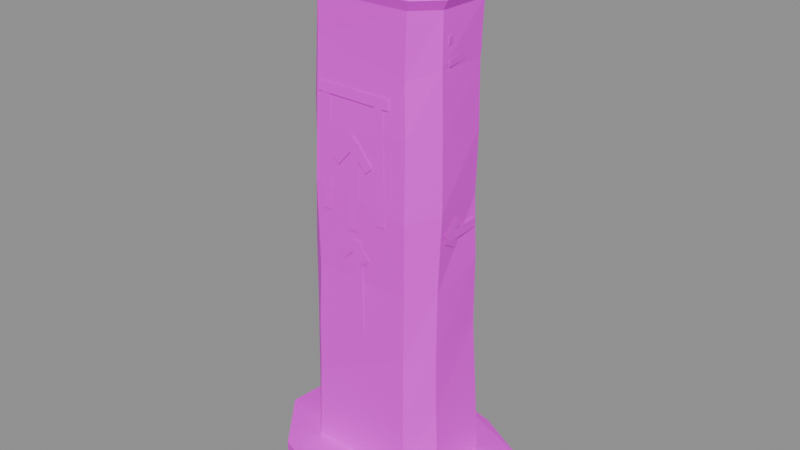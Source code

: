 # Source: building.waystone.2.blend  (saved by Blender 5.2.45; exported with 4.5.12 LTS)
import bpy
from mathutils import Matrix  # noqa: F401  (used for matrix-valued properties, if any)

bpy.ops.wm.read_factory_settings(use_empty=True)
scene = bpy.context.scene
scene.name = 'Scene'

# ---- images (referenced by path relative to the original .blend; pixels are not part of the script)
import os
ASSET_DIR = os.environ.get("B2B_ASSET_DIR", "")  # directory of the original .blend (textures are referenced by path, not embedded)
HERE = os.path.dirname(os.path.abspath(__file__))  # packed textures are extracted next to this script under _unpacked/

def load_image(name, relpath, width, height, colorspace="sRGB"):
    """Load a texture the original file referenced (path relative to the .blend, or extracted next to this script)."""
    p = next((c for c in (os.path.join(HERE, relpath), os.path.join(ASSET_DIR, relpath)) if relpath and os.path.exists(c)), "")
    if p:
        img = bpy.data.images.load(p, check_existing=True)
        img.name = name
    else:  # same state as the original file: an image datablock whose file is absent (Cycles renders it pink)
        img = bpy.data.images.new(name, width, height)
        img.source = "FILE"
        img.filepath = "//" + (relpath or name)
    img.colorspace_settings.name = colorspace
    return img
img_palette_png = load_image('palette.png', 'palette.png', 1024, 1024, 'sRGB')

# ---- materials (node trees are filled in below, after node groups)
mat_palette = bpy.data.materials.new('palette')

# ---- material node trees
mat_palette.use_nodes = True; mat_palette.node_tree.nodes.clear()
_N = mat_palette.node_tree.nodes; _L = mat_palette.node_tree.links
n0 = _N.new('ShaderNodeBsdfPrincipled'); n0.name = 'Principled BSDF'; n0.location = (-200, 100)
n0.inputs[10].default_value = 0.005
n1 = _N.new('ShaderNodeOutputMaterial'); n1.name = 'Material Output'; n1.location = (200, 100)
n2 = _N.new('ShaderNodeTexImage'); n2.name = 'Image Texture'; n2.location = (0, 0)
n2.image = img_palette_png
n2.interpolation = 'Closest'
_L.new(n0.outputs[0], n1.inputs[0])
_L.new(n2.outputs[0], n0.inputs[0])
n1.is_active_output = True

# ---- meshes
me_waystone = bpy.data.meshes.new('waystone')
me_waystone.from_pydata([(0.2246, -0.1002, 0.06), (0.2232, 0.1003, 0.06), (0.1608, 0.1693, 0.06), (-0.2039, 0.1748, 0.06), (-0.2795, 0.1002, 0.06), (-0.2762, -0.1, 0.06), (-0.2071, -0.1671, 0.06), (0.1528, -0.1646, 0.06), (0.234, -0.1016, 0.1851), (0.2412, 0.0998, 0.1367), (0.1584, 0.1758, 0.1623), (-0.2009, 0.1692, 0.1349), (-0.2734, 0.09847, 0.1954), (-0.2683, -0.09766, 0.1283), (-0.1957, -0.1693, 0.1679), (0.1524, -0.1671, 0.1673), (0.2249, -0.09834, 0.3673), (0.2314, 0.09493, 0.3469), (0.1643, 0.1706, 0.3879), (-0.1867, 0.1588, 0.3525), (-0.2626, 0.09395, 0.3777), (-0.2632, -0.09756, 0.3284), (-0.1911, -0.1649, 0.3823), (0.1515, -0.1675, 0.3381), (0.2221, -0.09985, 0.5556), (0.2207, 0.08554, 0.6041), (0.1623, 0.1593, 0.5756), (-0.1766, 0.1535, 0.5822), (-0.2511, 0.08703, 0.5467), (-0.2531, -0.1014, 0.6113), (-0.1814, -0.1706, 0.5543), (0.1475, -0.1625, 0.5521), (0.222, -0.09814, 0.7807), (0.2262, 0.07786, 0.8373), (0.1516, 0.1499, 0.8104), (-0.175, 0.1494, 0.7775), (-0.2432, 0.08218, 0.8288), (-0.2495, -0.1035, 0.8078), (-0.1715, -0.1681, 0.7768), (0.1525, -0.166, 0.7725), (0.2362, -0.1012, 1.042), (0.2196, 0.07442, 1.041), (0.153, 0.1383, 1.036), (-0.1688, 0.1478, 1.012), (-0.24, 0.07409, 1.076), (-0.2354, -0.1023, 1.033), (-0.1695, -0.176, 1.063), (0.1625, -0.1773, 1.015), (0.2331, -0.1009, 1.252), (0.2274, 0.07186, 1.247), (0.158, 0.1352, 1.263), (-0.1656, 0.1447, 1.233), (-0.2162, 0.0684, 1.277), (-0.2332, -0.1013, 1.282), (-0.16, -0.1755, 1.238), (0.1623, -0.1726, 1.263), (0.2282, -0.1016, 1.462), (0.2274, 0.06668, 1.449), (0.1599, 0.1368, 1.437), (-0.1571, 0.1368, 1.466), (-0.2222, 0.06482, 1.424), (-0.2187, -0.1032, 1.485), (-0.1532, -0.1678, 1.496), (0.1545, -0.1671, 1.426), (0.2284, -0.1014, 1.62), (0.2363, 0.06548, 1.62), (0.1563, 0.1342, 1.62), (-0.1515, 0.1399, 1.62), (-0.2155, 0.06094, 1.62), (-0.2116, -0.1001, 1.62), (-0.1438, -0.1724, 1.62), (0.1627, -0.1681, 1.62), (0.246, -0.1081, 1.65), (0.2546, 0.07213, 1.65), (0.1682, 0.1463, 1.65), (-0.1642, 0.1526, 1.65), (-0.2334, 0.06723, 1.65), (-0.2292, -0.1067, 1.65), (-0.1559, -0.1848, 1.65), (0.1751, -0.1801, 1.65), (0.1577, -0.01276, 1.79), (-0.1423, -0.01506, 1.78), (-0.1079, -0.178, 0.98), (-0.1073, -0.1761, 1.339), (-0.1373, -0.1762, 1.339), (-0.1379, -0.1781, 0.98), (0.09094, -0.1796, 0.9822), (0.08355, -0.1746, 1.34), (0.05356, -0.1746, 1.339), (0.06095, -0.1797, 0.9815), (-0.1484, -0.1764, 1.34), (0.1038, -0.1744, 1.337), (0.1041, -0.1734, 1.369), (-0.148, -0.1754, 1.372), (-0.00289, -0.1712, 0.5973), (-0.0006467, -0.1768, 0.9073), (-0.03265, -0.177, 0.9075), (-0.03489, -0.1714, 0.5976), (-0.03075, -0.1771, 0.9128), (-0.08666, -0.1752, 0.8589), (-0.06444, -0.1744, 0.8359), (-0.008527, -0.1763, 0.8898), (-0.03633, -0.1761, 0.8827), (0.003946, -0.1737, 0.8325), (0.02891, -0.1745, 0.8525), (-0.01137, -0.1768, 0.9027), (-0.01172, -0.1776, 0.9371), (-0.0001601, -0.1783, 1.216), (-0.03213, -0.1783, 1.217), (-0.04369, -0.1777, 0.9384), (-0.02859, -0.1782, 1.238), (-0.1007, -0.179, 1.155), (-0.07647, -0.1792, 1.134), (-0.004331, -0.1784, 1.218), (-0.03634, -0.1785, 1.203), (0.02267, -0.1789, 1.132), (0.04733, -0.1786, 1.153), (-0.01168, -0.1782, 1.224), (0.2265, 0.06958, 0.9698), (0.2322, -0.06309, 0.9693), (0.2316, -0.06301, 0.9373), (0.2259, 0.06967, 0.9378), (0.233, -0.06899, 0.9445), (0.2291, -0.007604, 0.9809), (0.2302, -0.02388, 1.008), (0.234, -0.08526, 0.972), (0.2331, -0.08212, 0.942), (0.2263, -0.0278, 0.9088), (0.2261, -0.01115, 0.936), (0.2329, -0.06547, 0.9693), (-0.246, 0.07393, 0.9424), (-0.2444, -0.07107, 0.9335), (-0.2432, -0.07301, 0.9654), (-0.2448, 0.07199, 0.9743), (-0.2435, -0.05942, 0.9586), (-0.2445, -0.008968, 0.9204), (-0.2454, -0.02829, 0.8949), (-0.2444, -0.07875, 0.9331), (-0.2431, -0.07831, 0.9651), (-0.2419, -0.02543, 1.004), (-0.2429, -0.006594, 0.9777), (-0.244, -0.05947, 0.9392), (0.2259, 0.0737, 1.493), (0.2329, -0.07635, 1.483), (0.232, -0.07498, 1.462), (0.2249, 0.07507, 1.473), (-0.222, -0.07001, 1.493), (-0.2147, 0.0761, 1.483), (-0.216, 0.07479, 1.462), (-0.2233, -0.07132, 1.472), (0.2109, 0.08898, 1.547), (0.2331, -0.0812, 1.547), (0.2327, -0.08114, 1.525), (0.2105, 0.08903, 1.526), (-0.2194, -0.08369, 1.544), (-0.2029, 0.08639, 1.535), (-0.2041, 0.08544, 1.514), (-0.2205, -0.08464, 1.523), (0.401, -0.01133, 0.0), (0.401, -0.01133, 0.1192), (0.3688, 0.1543, 0.0), (0.3688, 0.1543, 0.1129), (0.1639, 0.2735, 0.0), (0.1639, 0.2735, 0.09172), (-0.00465, 0.3088, 0.0), (-0.00465, 0.3088, 0.0946), (-0.288, 0.2851, 0.0), (-0.288, 0.2851, 0.08657), (-0.401, 0.1428, 0.0), (-0.401, 0.1428, 0.09519), (-0.4005, -0.08784, 0.0), (-0.4005, -0.08784, 0.1166), (-0.2638, -0.2626, 0.0), (-0.2638, -0.2626, 0.1077), (-0.1449, -0.3088, 0.0), (-0.1449, -0.3088, 0.1174), (0.2115, -0.2749, 0.0), (0.2115, -0.2749, 0.1043), (0.3063, -0.1996, 0.0), (0.3063, -0.1996, 0.09661)], [], [(0, 1, 9, 8), (1, 2, 10, 9), (2, 3, 11, 10), (3, 4, 12, 11), (4, 5, 13, 12), (5, 6, 14, 13), (6, 7, 15, 14), (7, 0, 8, 15), (8, 9, 17, 16), (9, 10, 18, 17), (10, 11, 19, 18), (11, 12, 20, 19), (12, 13, 21, 20), (13, 14, 22, 21), (14, 15, 23, 22), (15, 8, 16, 23), (16, 17, 25, 24), (17, 18, 26, 25), (18, 19, 27, 26), (19, 20, 28, 27), (20, 21, 29, 28), (21, 22, 30, 29), (22, 23, 31, 30), (23, 16, 24, 31), (24, 25, 33, 32), (25, 26, 34, 33), (26, 27, 35, 34), (27, 28, 36, 35), (28, 29, 37, 36), (29, 30, 38, 37), (30, 31, 39, 38), (31, 24, 32, 39), (32, 33, 41, 40), (33, 34, 42, 41), (34, 35, 43, 42), (35, 36, 44, 43), (36, 37, 45, 44), (37, 38, 46, 45), (38, 39, 47, 46), (39, 32, 40, 47), (40, 41, 49, 48), (41, 42, 50, 49), (42, 43, 51, 50), (43, 44, 52, 51), (44, 45, 53, 52), (45, 46, 54, 53), (46, 47, 55, 54), (47, 40, 48, 55), (48, 49, 57, 56), (49, 50, 58, 57), (50, 51, 59, 58), (51, 52, 60, 59), (52, 53, 61, 60), (53, 54, 62, 61), (54, 55, 63, 62), (55, 48, 56, 63), (56, 57, 65, 64), (57, 58, 66, 65), (58, 59, 67, 66), (59, 60, 68, 67), (60, 61, 69, 68), (61, 62, 70, 69), (62, 63, 71, 70), (63, 56, 64, 71), (64, 65, 73, 72), (65, 66, 74, 73), (66, 67, 75, 74), (67, 68, 76, 75), (68, 69, 77, 76), (69, 70, 78, 77), (70, 71, 79, 78), (71, 64, 72, 79), (72, 73, 80), (73, 74, 75, 81, 80), (75, 76, 81), (76, 77, 81), (77, 78, 79, 80, 81), (79, 72, 80), (82, 83, 84, 85), (86, 87, 88, 89), (90, 91, 92, 93), (94, 95, 96, 97), (98, 99, 100, 101), (102, 103, 104, 105), (106, 107, 108, 109), (110, 111, 112, 113), (114, 115, 116, 117), (118, 119, 120, 121), (122, 123, 124, 125), (126, 127, 128, 129), (130, 131, 132, 133), (134, 135, 136, 137), (138, 139, 140, 141), (142, 143, 144, 145), (146, 147, 148, 149), (150, 151, 152, 153), (154, 155, 156, 157), (161, 163, 165), (163, 162, 164), (163, 164, 165), (164, 166, 167), (164, 167, 165), (167, 171, 165), (171, 161, 165), (159, 158, 160), (159, 160, 161), (160, 162, 163), (160, 163, 161), (171, 159, 161), (162, 160, 158), (162, 158, 178), (162, 178, 176), (162, 176, 174), (162, 174, 172), (162, 172, 170), (162, 170, 168), (162, 168, 166), (162, 166, 164), (166, 168, 169), (166, 169, 167), (169, 171, 167), (169, 168, 170), (169, 170, 171), (170, 172, 173), (170, 173, 171), (173, 175, 171), (175, 159, 171), (177, 179, 159), (179, 178, 158), (179, 158, 159), (175, 177, 159), (172, 174, 175), (172, 175, 173), (174, 176, 177), (174, 177, 175), (176, 178, 179), (176, 179, 177)])
_uv = me_waystone.uv_layers.new(name='UVMap')
_uv.uv.foreach_set('vector', [0.3125, 0.5, 0.3125, 0.5, 0.3125, 0.5, 0.3125, 0.5, 0.3125, 0.5, 0.3125, 0.5, 0.3125, 0.5, 0.3125, 0.5, 0.3125, 0.5, 0.3125, 0.5, 0.3125, 0.5, 0.3125, 0.5, 0.3125, 0.5, 0.3125, 0.5, 0.3125, 0.5, 0.3125, 0.5, 0.3125, 0.5, 0.3125, 0.5, 0.3125, 0.5, 0.3125, 0.5, 0.3125, 0.5, 0.3125, 0.5, 0.3125, 0.5, 0.3125, 0.5, 0.3125, 0.5, 0.3125, 0.5, 0.3125, 0.5, 0.3125, 0.5, 0.3125, 0.5, 0.3125, 0.5, 0.3125, 0.5, 0.3125, 0.5, 0.1875, 0.8333, 0.1875, 0.8333, 0.1875, 0.8333, 0.1875, 0.8333, 0.3125, 0.5, 0.3125, 0.5, 0.3125, 0.5, 0.3125, 0.5, 0.1875, 0.8333, 0.1875, 0.8333, 0.1875, 0.8333, 0.1875, 0.8333, 0.4375, 0.8333, 0.4375, 0.8333, 0.4375, 0.8333, 0.4375, 0.8333, 0.3125, 0.5, 0.3125, 0.5, 0.3125, 0.5, 0.3125, 0.5, 0.1875, 0.8333, 0.1875, 0.8333, 0.1875, 0.8333, 0.1875, 0.8333, 0.1875, 0.8333, 0.1875, 0.8333, 0.1875, 0.8333, 0.1875, 0.8333, 0.4375, 0.8333, 0.4375, 0.8333, 0.4375, 0.8333, 0.4375, 0.8333, 0.1875, 0.8333, 0.1875, 0.8333, 0.1875, 0.8333, 0.1875, 0.8333, 0.1875, 0.8333, 0.1875, 0.8333, 0.1875, 0.8333, 0.1875, 0.8333, 0.1875, 0.8333, 0.1875, 0.8333, 0.1875, 0.8333, 0.1875, 0.8333, 0.1875, 0.8333, 0.1875, 0.8333, 0.1875, 0.8333, 0.1875, 0.8333, 0.1875, 0.8333, 0.1875, 0.8333, 0.1875, 0.8333, 0.1875, 0.8333, 0.1875, 0.8333, 0.1875, 0.8333, 0.1875, 0.8333, 0.1875, 0.8333, 0.1875, 0.8333, 0.1875, 0.8333, 0.1875, 0.8333, 0.1875, 0.8333, 0.1875, 0.8333, 0.1875, 0.8333, 0.1875, 0.8333, 0.1875, 0.8333, 0.1875, 0.8333, 0.1875, 0.8333, 0.1875, 0.8333, 0.1875, 0.8333, 0.1875, 0.8333, 0.1875, 0.8333, 0.1875, 0.8333, 0.1875, 0.8333, 0.1875, 0.8333, 0.1875, 0.8333, 0.1875, 0.8333, 0.1875, 0.8333, 0.1875, 0.8333, 0.1875, 0.8333, 0.1875, 0.8333, 0.1875, 0.8333, 0.1875, 0.8333, 0.1875, 0.8333, 0.1875, 0.8333, 0.1875, 0.8333, 0.1875, 0.8333, 0.1875, 0.8333, 0.1875, 0.8333, 0.1875, 0.8333, 0.1875, 0.8333, 0.1875, 0.8333, 0.1875, 0.8333, 0.1875, 0.8333, 0.1875, 0.8333, 0.1875, 0.8333, 0.1875, 0.8333, 0.1875, 0.8333, 0.1875, 0.8333, 0.1875, 0.8333, 0.1875, 0.8333, 0.1875, 0.8333, 0.1875, 0.8333, 0.1875, 0.8333, 0.1875, 0.8333, 0.1875, 0.8333, 0.1875, 0.8333, 0.1875, 0.8333, 0.1875, 0.8333, 0.1875, 0.8333, 0.1875, 0.8333, 0.1875, 0.8333, 0.1875, 0.8333, 0.1875, 0.8333, 0.1875, 0.8333, 0.1875, 0.8333, 0.1875, 0.8333, 0.1875, 0.8333, 0.1875, 0.8333, 0.1875, 0.8333, 0.1875, 0.8333, 0.1875, 0.8333, 0.1875, 0.8333, 0.1875, 0.8333, 0.1875, 0.8333, 0.1875, 0.8333, 0.1875, 0.8333, 0.1875, 0.8333, 0.1875, 0.8333, 0.1875, 0.8333, 0.1875, 0.8333, 0.1875, 0.8333, 0.1875, 0.8333, 0.1875, 0.8333, 0.1875, 0.8333, 0.1875, 0.8333, 0.1875, 0.8333, 0.1875, 0.8333, 0.1875, 0.8333, 0.1875, 0.8333, 0.1875, 0.8333, 0.1875, 0.8333, 0.1875, 0.8333, 0.1875, 0.8333, 0.1875, 0.8333, 0.1875, 0.8333, 0.1875, 0.8333, 0.1875, 0.8333, 0.1875, 0.8333, 0.1875, 0.8333, 0.1875, 0.8333, 0.1875, 0.8333, 0.1875, 0.8333, 0.1875, 0.8333, 0.1875, 0.8333, 0.1875, 0.8333, 0.1875, 0.8333, 0.1875, 0.8333, 0.1875, 0.8333, 0.1875, 0.8333, 0.1875, 0.8333, 0.1875, 0.8333, 0.1875, 0.8333, 0.1875, 0.8333, 0.1875, 0.8333, 0.1875, 0.8333, 0.1875, 0.8333, 0.1875, 0.8333, 0.1875, 0.8333, 0.1875, 0.8333, 0.1875, 0.8333, 0.1875, 0.8333, 0.1875, 0.8333, 0.1875, 0.8333, 0.1875, 0.8333, 0.1875, 0.8333, 0.1875, 0.8333, 0.1875, 0.8333, 0.1875, 0.8333, 0.1875, 0.8333, 0.1875, 0.8333, 0.1875, 0.8333, 0.1875, 0.8333, 0.1875, 0.8333, 0.1875, 0.8333, 0.1875, 0.8333, 0.1875, 0.8333, 0.1875, 0.8333, 0.1875, 0.8333, 0.1875, 0.8333, 0.1875, 0.8333, 0.1875, 0.8333, 0.1875, 0.8333, 0.1875, 0.8333, 0.1875, 0.8333, 0.1875, 0.8333, 0.1875, 0.8333, 0.1875, 0.8333, 0.1875, 0.8333, 0.1875, 0.8333, 0.1875, 0.8333, 0.1875, 0.8333, 0.1875, 0.8333, 0.1875, 0.8333, 0.1875, 0.8333, 0.1875, 0.8333, 0.1875, 0.8333, 0.1875, 0.8333, 0.1875, 0.8333, 0.1875, 0.8333, 0.1875, 0.8333, 0.1875, 0.8333, 0.1875, 0.8333, 0.1875, 0.8333, 0.1875, 0.8333, 0.1875, 0.8333, 0.1875, 0.8333, 0.1875, 0.8333, 0.1875, 0.8333, 0.1875, 0.8333, 0.1875, 0.8333, 0.1875, 0.8333, 0.1875, 0.8333, 0.1875, 0.8333, 0.1875, 0.8333, 0.1875, 0.8333, 0.1875, 0.8333, 0.1875, 0.8333, 0.1875, 0.8333, 0.1875, 0.8333, 0.1875, 0.8333, 0.1875, 0.8333, 0.1875, 0.8333, 0.1875, 0.8333, 0.1875, 0.8333, 0.1875, 0.8333, 0.1875, 0.8333, 0.1875, 0.8333, 0.1875, 0.8333, 0.1875, 0.8333, 0.1875, 0.8333, 0.1875, 0.8333, 0.1875, 0.8333, 0.1875, 0.8333, 0.1875, 0.8333, 0.1875, 0.8333, 0.1875, 0.8333, 0.1875, 0.8333, 0.1875, 0.8333, 0.1875, 0.8333, 0.1875, 0.8333, 0.1875, 0.8333, 0.1875, 0.8333, 0.1875, 0.8333, 0.1875, 0.8333, 0.1875, 0.8333, 0.1875, 0.8333, 0.1875, 0.8333, 0.0625, 0.3889, 0.0625, 0.3889, 0.0625, 0.3889, 0.0625, 0.3889, 0.0625, 0.3889, 0.0625, 0.3889, 0.0625, 0.3889, 0.0625, 0.3889, 0.0625, 0.3889, 0.0625, 0.3889, 0.0625, 0.3889, 0.0625, 0.3889, 0.0625, 0.3889, 0.0625, 0.3889, 0.0625, 0.3889, 0.0625, 0.3889, 0.0625, 0.3889, 0.0625, 0.3889, 0.0625, 0.3889, 0.0625, 0.3889, 0.0625, 0.3889, 0.0625, 0.3889, 0.6875, 0.8333, 0.6875, 0.8333, 0.6875, 0.8333, 0.6875, 0.8333, 0.6875, 0.8333, 0.6875, 0.8333, 0.6875, 0.8333, 0.6875, 0.8333, 0.6875, 0.8333, 0.6875, 0.8333, 0.6875, 0.8333, 0.6875, 0.8333, 0.6875, 0.8333, 0.6875, 0.8333, 0.6875, 0.8333, 0.6875, 0.8333, 0.6875, 0.8333, 0.6875, 0.8333, 0.6875, 0.8333, 0.6875, 0.8333, 0.6875, 0.8333, 0.6875, 0.8333, 0.6875, 0.8333, 0.6875, 0.8333, 0.6875, 0.8333, 0.6875, 0.8333, 0.6875, 0.8333, 0.6875, 0.8333, 0.6875, 0.8333, 0.6875, 0.8333, 0.6875, 0.8333, 0.6875, 0.8333, 0.6875, 0.8333, 0.6875, 0.8333, 0.6875, 0.8333, 0.6875, 0.8333, 0.6875, 0.8333, 0.6875, 0.8333, 0.6875, 0.8333, 0.6875, 0.8333, 0.6875, 0.8333, 0.6875, 0.8333, 0.6875, 0.8333, 0.6875, 0.8333, 0.6875, 0.8333, 0.6875, 0.8333, 0.6875, 0.8333, 0.6875, 0.8333, 0.6875, 0.8333, 0.6875, 0.8333, 0.6875, 0.8333, 0.6875, 0.8333, 0.6875, 0.8333, 0.6875, 0.8333, 0.6875, 0.8333, 0.6875, 0.8333, 0.6875, 0.8333, 0.6875, 0.8333, 0.6875, 0.8333, 0.6875, 0.8333, 0.6875, 0.8333, 0.6875, 0.8333, 0.6875, 0.8333, 0.6875, 0.8333, 0.6875, 0.8333, 0.6875, 0.8333, 0.6875, 0.8333, 0.6875, 0.8333, 0.6875, 0.8333, 0.6875, 0.8333, 0.6875, 0.8333, 0.6875, 0.8333, 0.6875, 0.8333, 0.6875, 0.8333, 0.6875, 0.8333, 0.6875, 0.8333, 0.3125, 0.5, 0.3125, 0.5, 0.3125, 0.5, 0.5625, 0.8333, 0.5625, 0.8333, 0.5625, 0.8333, 0.5625, 0.8333, 0.5625, 0.8333, 0.5625, 0.8333, 0.6875, 0.8333, 0.6875, 0.8333, 0.6875, 0.8333, 0.5625, 0.8333, 0.5625, 0.8333, 0.5625, 0.8333, 0.3125, 0.5, 0.3125, 0.5, 0.3125, 0.5, 0.6875, 0.8333, 0.6875, 0.8333, 0.6875, 0.8333, 0.5625, 0.8333, 0.5625, 0.8333, 0.5625, 0.8333, 0.6875, 0.8333, 0.6875, 0.8333, 0.6875, 0.8333, 0.6875, 0.8333, 0.6875, 0.8333, 0.6875, 0.8333, 0.5625, 0.8333, 0.5625, 0.8333, 0.5625, 0.8333, 0.6875, 0.8333, 0.6875, 0.8333, 0.6875, 0.8333, 0.6875, 0.8333, 0.6875, 0.8333, 0.6875, 0.8333, 0.5625, 0.8333, 0.5625, 0.8333, 0.5625, 0.8333, 0.5625, 0.8333, 0.5625, 0.8333, 0.5625, 0.8333, 0.6875, 0.8333, 0.6875, 0.8333, 0.6875, 0.8333, 0.5625, 0.8333, 0.5625, 0.8333, 0.5625, 0.8333, 0.5625, 0.8333, 0.5625, 0.8333, 0.5625, 0.8333, 0.6875, 0.8333, 0.6875, 0.8333, 0.6875, 0.8333, 0.6875, 0.8333, 0.6875, 0.8333, 0.6875, 0.8333, 0.6875, 0.8333, 0.6875, 0.8333, 0.6875, 0.8333, 0.6875, 0.8333, 0.6875, 0.8333, 0.6875, 0.8333, 0.5625, 0.8333, 0.5625, 0.8333, 0.5625, 0.8333, 0.5625, 0.8333, 0.5625, 0.8333, 0.5625, 0.8333, 0.6875, 0.8333, 0.6875, 0.8333, 0.6875, 0.8333, 0.6875, 0.8333, 0.6875, 0.8333, 0.6875, 0.8333, 0.6875, 0.8333, 0.6875, 0.8333, 0.6875, 0.8333, 0.5625, 0.8333, 0.5625, 0.8333, 0.5625, 0.8333, 0.3125, 0.5, 0.3125, 0.5, 0.3125, 0.5, 0.6875, 0.8333, 0.6875, 0.8333, 0.6875, 0.8333, 0.5625, 0.8333, 0.5625, 0.8333, 0.5625, 0.8333, 0.5625, 0.8333, 0.5625, 0.8333, 0.5625, 0.8333, 0.5625, 0.8333, 0.5625, 0.8333, 0.5625, 0.8333, 0.5625, 0.8333, 0.5625, 0.8333, 0.5625, 0.8333, 0.6875, 0.8333, 0.6875, 0.8333, 0.6875, 0.8333, 0.5625, 0.8333, 0.5625, 0.8333, 0.5625, 0.8333, 0.5625, 0.8333, 0.5625, 0.8333, 0.5625, 0.8333, 0.6875, 0.8333, 0.6875, 0.8333, 0.6875, 0.8333, 0.6875, 0.8333, 0.6875, 0.8333, 0.6875, 0.8333, 0.6875, 0.8333, 0.6875, 0.8333, 0.6875, 0.8333])
me_waystone.materials.append(mat_palette)
me_waystone.update()

# ---- objects
ob_waystone = bpy.data.objects.new('waystone', me_waystone)

# ---- transforms, parenting, visibility, modifiers, constraints
ob_waystone.location = (0.0, 0.0, 0.0)

# ---- collection membership
scene.collection.objects.link(ob_waystone)

# ---- scene / render settings (as saved in the file)
scene.frame_start = 1; scene.frame_end = 250; scene.frame_set(1)
scene.render.engine = 'BLENDER_EEVEE_NEXT'
scene.render.bake_bias = 0.0
scene.render.bake_samples = 0
scene.render.compositor_device = 'GPU'
scene.eevee.use_volume_custom_range = False
scene.eevee.fast_gi_thickness_near = 0.1
scene.eevee.fast_gi_thickness_far = 0.0
scene.eevee.ray_tracing_options.screen_trace_thickness = 0.1
bpy.context.view_layer.update()

# ---- added for rendering (the .blend has no active camera and no usable light): camera, sun + grey world if the file has none
cam_auto = bpy.data.cameras.new('AutoCamera')
cam_auto.lens = 50.0
cam_auto.sensor_width = 36.0
cam_auto.clip_end = 1000.0
ob_auto_camera = bpy.data.objects.new('AutoCamera', cam_auto)
scene.collection.objects.link(ob_auto_camera)
ob_auto_camera.location = (1.90266, -2.2832, 2.41713)
ob_auto_camera.rotation_euler = (1.09748, -7.21219e-08, 0.694738)
scene.camera = ob_auto_camera
light_auto_sun = bpy.data.lights.new('AutoSun', 'SUN')
light_auto_sun.energy = 3.0
light_auto_sun.angle = 0.0523599
ob_auto_sun = bpy.data.objects.new('AutoSun', light_auto_sun)
scene.collection.objects.link(ob_auto_sun)
ob_auto_sun.rotation_euler = (0.872665, 0.174533, 0.523599)
if scene.world is None:
    world_auto = bpy.data.worlds.new('AutoWorld')
    world_auto.color = (0.3, 0.3, 0.3)
    scene.world = world_auto
bpy.context.view_layer.update()
